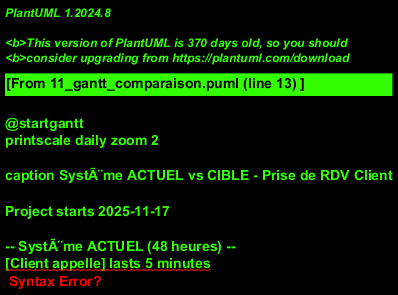

The diagram above was rendered by PlantUML. Its source (embedded in the PNG):
@startgantt
printscale daily zoom 2

caption SystÃ¨me ACTUEL vs CIBLE - Prise de RDV Client

Project starts 2025-11-17

-- SystÃ¨me ACTUEL (48 heures) --
[Client appelle] lasts 5 minutes
[Client appelle] is colored in Coral

[Claire cherche infos] lasts 10 minutes
[Claire cherche infos] is colored in Coral

[Propose crÃ©neau incertain] lasts 5 minutes
[Propose crÃ©neau incertain] is colored in Orange

[Mail GaÃ«tan] lasts 5 minutes
[Mail GaÃ«tan] is colored in Coral

[ATTENTE GaÃ«tan] lasts 7 hours
[ATTENTE GaÃ«tan] is colored in Red

[GaÃ«tan rÃ©pond] lasts 2 minutes
[GaÃ«tan rÃ©pond] is colored in Coral

[Appel client (rÃ©pondeur)] lasts 5 minutes
[Appel client (rÃ©pondeur)] is colored in Orange

[Mail client] lasts 10 minutes
[Mail client] is colored in Coral

[ATTENTE client] lasts 15 hours
[ATTENTE client] is colored in Red

[Client rÃ©pond OK] lasts 2 minutes
[Client rÃ©pond OK] is colored in Coral

[Saisie Excel + Outlook] lasts 5 minutes
[Saisie Excel + Outlook] is colored in Coral

[Mails confirmation] lasts 10 minutes
[Mails confirmation] is colored in Coral

-- SystÃ¨me CIBLE (2 minutes) --
[Client sur portail] lasts 1 minute
[Client sur portail] is colored in GreenYellow
[Client sur portail] starts 2025-11-17

[Choisit crÃ©neau dispo] lasts 30 seconds
[Choisit crÃ©neau dispo] is colored in GreenYellow

[Confirmation automatique] lasts 30 seconds
[Confirmation automatique] is colored in GreenYellow

@endgantt